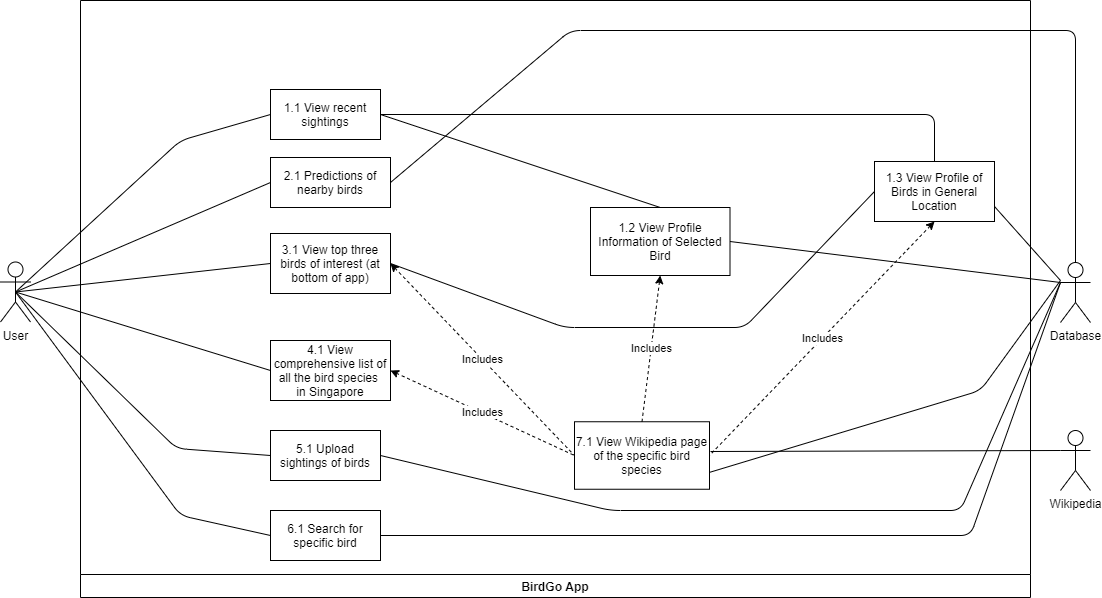

The diagram above was exported from draw.io. Its source (the exported page's mxGraphModel, read from the mxfile embedded in the PNG):
<mxGraphModel dx="839" dy="465" grid="1" gridSize="10" guides="1" tooltips="1" connect="1" arrows="1" fold="1" page="1" pageScale="1" pageWidth="1169" pageHeight="826" background="none" math="0" shadow="0">
  <root>
    <mxCell id="0" />
    <mxCell id="1" parent="0" />
    <mxCell id="2" value="BirdGo App" style="swimlane;whiteSpace=wrap;startSize=23;direction=west;" parent="1" vertex="1">
      <mxGeometry x="120" y="140" width="950" height="597" as="geometry" />
    </mxCell>
    <mxCell id="BtHTiXuCpd6mPMN3cCz8-48" value="7.1 View Wikipedia page of the specific bird species" style="whiteSpace=wrap;html=1;" parent="2" vertex="1">
      <mxGeometry x="494" y="421.25" width="135" height="67.5" as="geometry" />
    </mxCell>
    <mxCell id="BtHTiXuCpd6mPMN3cCz8-53" value="4.1 View comprehensive list of all the bird species &lt;br&gt;in Singapore" style="rounded=0;whiteSpace=wrap;html=1;" parent="2" vertex="1">
      <mxGeometry x="190" y="340" width="120" height="60" as="geometry" />
    </mxCell>
    <mxCell id="qjeb_ZDvBsB7hbedAh0M-56" value="3.1 View top three &#10;birds of interest (at &#10;bottom of app)" style="" parent="2" vertex="1">
      <mxGeometry x="190" y="233" width="120" height="60" as="geometry" />
    </mxCell>
    <mxCell id="_B4R8_XrTQ2dBz7L-IsE-42" value="5.1 Upload sightings of birds" style="whiteSpace=wrap;" parent="2" vertex="1">
      <mxGeometry x="190" y="430" width="110" height="50" as="geometry" />
    </mxCell>
    <mxCell id="qjeb_ZDvBsB7hbedAh0M-90" value="Includes" style="endArrow=none;endSize=16;endFill=0;html=1;entryX=0;entryY=0.5;entryDx=0;entryDy=0;startArrow=classic;startFill=1;exitX=1;exitY=0.5;exitDx=0;exitDy=0;dashed=1;" parent="2" source="BtHTiXuCpd6mPMN3cCz8-53" target="BtHTiXuCpd6mPMN3cCz8-48" edge="1">
      <mxGeometry width="160" relative="1" as="geometry">
        <mxPoint x="310" y="209" as="sourcePoint" />
        <mxPoint x="440" y="209" as="targetPoint" />
      </mxGeometry>
    </mxCell>
    <mxCell id="_B4R8_XrTQ2dBz7L-IsE-44" value="2.1 Predictions of nearby birds" style="whiteSpace=wrap;html=1;" parent="2" vertex="1">
      <mxGeometry x="190" y="157" width="120" height="50" as="geometry" />
    </mxCell>
    <mxCell id="_B4R8_XrTQ2dBz7L-IsE-49" value="Includes" style="endArrow=none;endSize=16;endFill=0;html=1;startArrow=classic;startFill=1;exitX=1;exitY=0.5;exitDx=0;exitDy=0;entryX=0;entryY=0.5;entryDx=0;entryDy=0;dashed=1;" parent="2" source="qjeb_ZDvBsB7hbedAh0M-56" target="BtHTiXuCpd6mPMN3cCz8-48" edge="1">
      <mxGeometry width="160" relative="1" as="geometry">
        <mxPoint x="320" y="380" as="sourcePoint" />
        <mxPoint x="410" y="420" as="targetPoint" />
      </mxGeometry>
    </mxCell>
    <mxCell id="_B4R8_XrTQ2dBz7L-IsE-50" value="1.1 View recent sightings" style="whiteSpace=wrap;" parent="2" vertex="1">
      <mxGeometry x="190" y="89" width="110" height="50" as="geometry" />
    </mxCell>
    <mxCell id="bSE67qtLGQhhskwlnG7l-53" value="1.2 View Profile Information of Selected Bird" style="whiteSpace=wrap;" parent="2" vertex="1">
      <mxGeometry x="510" y="207" width="139.5" height="68" as="geometry" />
    </mxCell>
    <mxCell id="_B4R8_XrTQ2dBz7L-IsE-52" value="Includes" style="endArrow=none;endSize=16;endFill=0;html=1;startArrow=classic;startFill=1;exitX=0.5;exitY=1;exitDx=0;exitDy=0;entryX=0.5;entryY=0;entryDx=0;entryDy=0;dashed=1;" parent="2" source="bSE67qtLGQhhskwlnG7l-53" target="BtHTiXuCpd6mPMN3cCz8-48" edge="1">
      <mxGeometry width="160" relative="1" as="geometry">
        <mxPoint x="800" y="340" as="sourcePoint" />
        <mxPoint x="629" y="437" as="targetPoint" />
      </mxGeometry>
    </mxCell>
    <mxCell id="BtHTiXuCpd6mPMN3cCz8-62" value="&lt;div&gt;1.3 View Profile of Birds in General Location&lt;/div&gt;" style="whiteSpace=wrap;html=1;" parent="2" vertex="1">
      <mxGeometry x="794" y="161" width="120" height="60" as="geometry" />
    </mxCell>
    <mxCell id="qjeb_ZDvBsB7hbedAh0M-102" value="" style="endArrow=none;endFill=0;endSize=12;html=1;exitX=1;exitY=0.5;exitDx=0;exitDy=0;entryX=0.5;entryY=0;entryDx=0;entryDy=0;" parent="2" source="_B4R8_XrTQ2dBz7L-IsE-50" target="bSE67qtLGQhhskwlnG7l-53" edge="1">
      <mxGeometry width="160" relative="1" as="geometry">
        <mxPoint x="493.4999999999998" y="150" as="sourcePoint" />
        <mxPoint x="754" y="177" as="targetPoint" />
      </mxGeometry>
    </mxCell>
    <mxCell id="qjeb_ZDvBsB7hbedAh0M-106" value="" style="endArrow=none;endFill=0;endSize=12;html=1;exitX=1;exitY=0.5;exitDx=0;exitDy=0;entryX=0.5;entryY=0;entryDx=0;entryDy=0;" parent="2" source="_B4R8_XrTQ2dBz7L-IsE-50" target="BtHTiXuCpd6mPMN3cCz8-62" edge="1">
      <mxGeometry width="160" relative="1" as="geometry">
        <mxPoint x="769" y="148" as="sourcePoint" />
        <mxPoint x="1014" y="157" as="targetPoint" />
        <Array as="points">
          <mxPoint x="854" y="114" />
        </Array>
      </mxGeometry>
    </mxCell>
    <mxCell id="BtHTiXuCpd6mPMN3cCz8-66" value="Includes" style="endArrow=none;endSize=16;endFill=0;html=1;startArrow=classic;startFill=1;exitX=0.5;exitY=1;exitDx=0;exitDy=0;entryX=1;entryY=0.5;entryDx=0;entryDy=0;dashed=1;" parent="2" source="BtHTiXuCpd6mPMN3cCz8-62" target="BtHTiXuCpd6mPMN3cCz8-48" edge="1">
      <mxGeometry width="160" relative="1" as="geometry">
        <mxPoint x="689.75" y="278" as="sourcePoint" />
        <mxPoint x="574" y="367" as="targetPoint" />
      </mxGeometry>
    </mxCell>
    <mxCell id="qjeb_ZDvBsB7hbedAh0M-107" value="" style="endArrow=none;endFill=0;html=1;exitX=1;exitY=0.5;exitDx=0;exitDy=0;entryX=0;entryY=0.5;entryDx=0;entryDy=0;" parent="2" source="qjeb_ZDvBsB7hbedAh0M-56" target="BtHTiXuCpd6mPMN3cCz8-62" edge="1">
      <mxGeometry width="160" relative="1" as="geometry">
        <mxPoint x="464" y="307" as="sourcePoint" />
        <mxPoint x="704" y="218" as="targetPoint" />
        <Array as="points">
          <mxPoint x="484" y="327" />
          <mxPoint x="664" y="327" />
        </Array>
      </mxGeometry>
    </mxCell>
    <mxCell id="qjeb_ZDvBsB7hbedAh0M-111" value="6.1 Search for specific bird" style="whiteSpace=wrap;" parent="2" vertex="1">
      <mxGeometry x="190" y="510" width="110" height="50" as="geometry" />
    </mxCell>
    <mxCell id="KeP9cDosQ9DEZO5yWUMP-16" value="" style="endArrow=none;endFill=0;endSize=12;html=1;exitX=1;exitY=0.75;exitDx=0;exitDy=0;" parent="2" source="BtHTiXuCpd6mPMN3cCz8-48" edge="1">
      <mxGeometry width="160" relative="1" as="geometry">
        <mxPoint x="821" y="380.0000000000001" as="sourcePoint" />
        <mxPoint x="980" y="280" as="targetPoint" />
        <Array as="points">
          <mxPoint x="900" y="390" />
        </Array>
      </mxGeometry>
    </mxCell>
    <mxCell id="qjeb_ZDvBsB7hbedAh0M-41" value="User" style="shape=umlActor;verticalLabelPosition=bottom;verticalAlign=top;html=1;outlineConnect=0;" parent="1" vertex="1">
      <mxGeometry x="40" y="401.5" width="30" height="60" as="geometry" />
    </mxCell>
    <mxCell id="qjeb_ZDvBsB7hbedAh0M-81" value="" style="endArrow=none;endFill=0;endSize=12;html=1;entryX=0;entryY=0.5;entryDx=0;entryDy=0;exitX=0.5;exitY=0.5;exitDx=0;exitDy=0;exitPerimeter=0;" parent="1" source="qjeb_ZDvBsB7hbedAh0M-41" target="qjeb_ZDvBsB7hbedAh0M-56" edge="1">
      <mxGeometry width="160" relative="1" as="geometry">
        <mxPoint x="66" y="335.17" as="sourcePoint" />
        <mxPoint x="376" y="213" as="targetPoint" />
        <Array as="points" />
      </mxGeometry>
    </mxCell>
    <mxCell id="qjeb_ZDvBsB7hbedAh0M-82" value="" style="endArrow=none;endFill=0;endSize=12;html=1;entryX=0;entryY=0.5;entryDx=0;entryDy=0;exitX=0.5;exitY=0.5;exitDx=0;exitDy=0;exitPerimeter=0;" parent="1" source="qjeb_ZDvBsB7hbedAh0M-41" target="BtHTiXuCpd6mPMN3cCz8-53" edge="1">
      <mxGeometry width="160" relative="1" as="geometry">
        <mxPoint x="66" y="335.17" as="sourcePoint" />
        <mxPoint x="226" y="335.17" as="targetPoint" />
      </mxGeometry>
    </mxCell>
    <mxCell id="qjeb_ZDvBsB7hbedAh0M-85" value="" style="endArrow=none;endFill=0;endSize=12;html=1;entryX=0;entryY=0.5;entryDx=0;entryDy=0;exitX=0.5;exitY=0.5;exitDx=0;exitDy=0;exitPerimeter=0;" parent="1" source="qjeb_ZDvBsB7hbedAh0M-41" target="_B4R8_XrTQ2dBz7L-IsE-42" edge="1">
      <mxGeometry width="160" relative="1" as="geometry">
        <mxPoint x="66" y="337" as="sourcePoint" />
        <mxPoint x="336" y="373" as="targetPoint" />
        <Array as="points">
          <mxPoint x="216" y="588" />
        </Array>
      </mxGeometry>
    </mxCell>
    <mxCell id="bSE67qtLGQhhskwlnG7l-54" value="" style="endArrow=none;endFill=0;endSize=12;html=1;exitX=0.5;exitY=0.5;exitDx=0;exitDy=0;exitPerimeter=0;entryX=0;entryY=0.5;entryDx=0;entryDy=0;" parent="1" source="qjeb_ZDvBsB7hbedAh0M-41" target="_B4R8_XrTQ2dBz7L-IsE-50" edge="1">
      <mxGeometry width="160" relative="1" as="geometry">
        <mxPoint x="56" y="333" as="sourcePoint" />
        <mxPoint x="340" y="313" as="targetPoint" />
        <Array as="points">
          <mxPoint x="220" y="280" />
        </Array>
      </mxGeometry>
    </mxCell>
    <mxCell id="qjeb_ZDvBsB7hbedAh0M-109" value="" style="endArrow=none;endFill=0;endSize=12;html=1;exitX=0.5;exitY=0.5;exitDx=0;exitDy=0;exitPerimeter=0;entryX=0;entryY=0.5;entryDx=0;entryDy=0;" parent="1" source="qjeb_ZDvBsB7hbedAh0M-41" target="_B4R8_XrTQ2dBz7L-IsE-44" edge="1">
      <mxGeometry width="160" relative="1" as="geometry">
        <mxPoint x="310" y="330" as="sourcePoint" />
        <mxPoint x="340" y="330" as="targetPoint" />
      </mxGeometry>
    </mxCell>
    <mxCell id="qjeb_ZDvBsB7hbedAh0M-110" value="" style="endArrow=none;endFill=0;endSize=12;html=1;entryX=0;entryY=0.5;entryDx=0;entryDy=0;exitX=0.5;exitY=0.5;exitDx=0;exitDy=0;exitPerimeter=0;" parent="1" source="qjeb_ZDvBsB7hbedAh0M-41" target="qjeb_ZDvBsB7hbedAh0M-111" edge="1">
      <mxGeometry width="160" relative="1" as="geometry">
        <mxPoint x="140" y="660" as="sourcePoint" />
        <mxPoint x="300" y="660" as="targetPoint" />
        <Array as="points">
          <mxPoint x="220" y="655" />
        </Array>
      </mxGeometry>
    </mxCell>
    <mxCell id="KeP9cDosQ9DEZO5yWUMP-4" value="Database" style="shape=umlActor;verticalLabelPosition=bottom;verticalAlign=top;html=1;" parent="1" vertex="1">
      <mxGeometry x="1100" y="402" width="30" height="60" as="geometry" />
    </mxCell>
    <mxCell id="KeP9cDosQ9DEZO5yWUMP-13" value="" style="endArrow=none;endFill=0;endSize=12;html=1;exitX=1;exitY=0.5;exitDx=0;exitDy=0;entryX=0;entryY=0.3333333333333333;entryDx=0;entryDy=0;entryPerimeter=0;" parent="1" source="bSE67qtLGQhhskwlnG7l-53" target="KeP9cDosQ9DEZO5yWUMP-4" edge="1">
      <mxGeometry width="160" relative="1" as="geometry">
        <mxPoint x="810.0000000000002" y="391.9999999999999" as="sourcePoint" />
        <mxPoint x="1071.5000000000002" y="435" as="targetPoint" />
      </mxGeometry>
    </mxCell>
    <mxCell id="KeP9cDosQ9DEZO5yWUMP-15" value="" style="endArrow=none;endFill=0;endSize=12;html=1;exitX=1;exitY=0.75;exitDx=0;exitDy=0;" parent="1" source="BtHTiXuCpd6mPMN3cCz8-62" edge="1">
      <mxGeometry width="160" relative="1" as="geometry">
        <mxPoint x="990" y="260" as="sourcePoint" />
        <mxPoint x="1100" y="420" as="targetPoint" />
      </mxGeometry>
    </mxCell>
    <mxCell id="KeP9cDosQ9DEZO5yWUMP-17" value="" style="endArrow=none;endFill=0;endSize=12;html=1;exitX=1;exitY=0.5;exitDx=0;exitDy=0;entryX=0;entryY=0.3333333333333333;entryDx=0;entryDy=0;entryPerimeter=0;" parent="1" source="_B4R8_XrTQ2dBz7L-IsE-42" target="KeP9cDosQ9DEZO5yWUMP-4" edge="1">
      <mxGeometry width="160" relative="1" as="geometry">
        <mxPoint x="500" y="660" as="sourcePoint" />
        <mxPoint x="1110" y="430" as="targetPoint" />
        <Array as="points">
          <mxPoint x="650" y="650" />
          <mxPoint x="1000" y="650" />
        </Array>
      </mxGeometry>
    </mxCell>
    <mxCell id="KeP9cDosQ9DEZO5yWUMP-21" value="" style="endArrow=none;endFill=0;endSize=12;html=1;entryX=0;entryY=0.3333333333333333;entryDx=0;entryDy=0;entryPerimeter=0;exitX=1;exitY=0.5;exitDx=0;exitDy=0;" parent="1" source="qjeb_ZDvBsB7hbedAh0M-111" target="KeP9cDosQ9DEZO5yWUMP-4" edge="1">
      <mxGeometry width="160" relative="1" as="geometry">
        <mxPoint x="490" y="670" as="sourcePoint" />
        <mxPoint x="1100" y="430" as="targetPoint" />
        <Array as="points">
          <mxPoint x="1010" y="675" />
        </Array>
      </mxGeometry>
    </mxCell>
    <mxCell id="KeP9cDosQ9DEZO5yWUMP-23" value="Wikipedia" style="shape=umlActor;verticalLabelPosition=bottom;verticalAlign=top;html=1;" parent="1" vertex="1">
      <mxGeometry x="1100" y="570" width="30" height="60" as="geometry" />
    </mxCell>
    <mxCell id="KeP9cDosQ9DEZO5yWUMP-25" value="" style="endArrow=none;endFill=0;endSize=12;html=1;entryX=0;entryY=0.3333333333333333;entryDx=0;entryDy=0;entryPerimeter=0;" parent="1" target="KeP9cDosQ9DEZO5yWUMP-23" edge="1">
      <mxGeometry width="160" relative="1" as="geometry">
        <mxPoint x="750" y="591" as="sourcePoint" />
        <mxPoint x="1090" y="580" as="targetPoint" />
      </mxGeometry>
    </mxCell>
    <mxCell id="nFIOupfxZOPH_1ub38i7-3" value="" style="endArrow=none;html=1;exitX=0.5;exitY=0;exitDx=0;exitDy=0;exitPerimeter=0;entryX=1;entryY=0.5;entryDx=0;entryDy=0;" parent="1" source="KeP9cDosQ9DEZO5yWUMP-4" target="_B4R8_XrTQ2dBz7L-IsE-44" edge="1">
      <mxGeometry width="50" height="50" relative="1" as="geometry">
        <mxPoint x="1110" y="370" as="sourcePoint" />
        <mxPoint x="530" y="170" as="targetPoint" />
        <Array as="points">
          <mxPoint x="1115" y="170" />
          <mxPoint x="610" y="170" />
        </Array>
      </mxGeometry>
    </mxCell>
  </root>
</mxGraphModel>